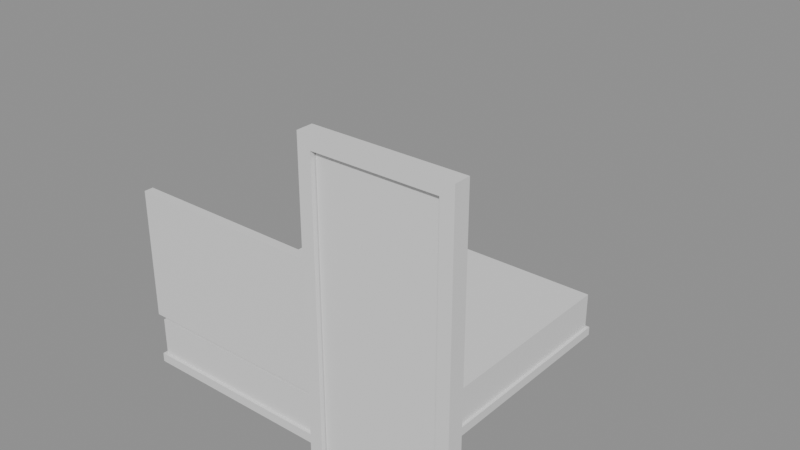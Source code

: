 # Source: e1400_after.blend  (saved by Blender 5.2.44; exported with 4.5.12 LTS)
import bpy
from mathutils import Matrix  # noqa: F401  (used for matrix-valued properties, if any)

bpy.ops.wm.read_factory_settings(use_empty=True)
scene = bpy.context.scene
scene.name = 'Scene'

# ---- materials (node trees are filled in below, after node groups)
mat_madera_roble = bpy.data.materials.new('Madera_Roble')
mat_textil_blanco = bpy.data.materials.new('Textil_Blanco')
mat_marco_pintura = bpy.data.materials.new('Marco_Pintura')
mat_madera = bpy.data.materials.new('Madera')

# ---- material node trees
mat_madera_roble.use_nodes = True; mat_madera_roble.node_tree.nodes.clear()
_N = mat_madera_roble.node_tree.nodes; _L = mat_madera_roble.node_tree.links
n0 = _N.new('ShaderNodeBsdfPrincipled'); n0.name = 'Principled BSDF'; n0.location = (-200, 100)
n0.inputs[3].default_value = 1.45
n0.inputs[10].default_value = 0.005
n1 = _N.new('ShaderNodeOutputMaterial'); n1.name = 'Material Output'; n1.location = (200, 100)
_L.new(n0.outputs[0], n1.inputs[0])
n1.is_active_output = True
mat_textil_blanco.use_nodes = True; mat_textil_blanco.node_tree.nodes.clear()
_N = mat_textil_blanco.node_tree.nodes; _L = mat_textil_blanco.node_tree.links
n0 = _N.new('ShaderNodeBsdfPrincipled'); n0.name = 'Principled BSDF'; n0.location = (-200, 100)
n0.inputs[3].default_value = 1.45
n0.inputs[10].default_value = 0.005
n1 = _N.new('ShaderNodeOutputMaterial'); n1.name = 'Material Output'; n1.location = (200, 100)
_L.new(n0.outputs[0], n1.inputs[0])
n1.is_active_output = True
mat_marco_pintura.use_nodes = True; mat_marco_pintura.node_tree.nodes.clear()
_N = mat_marco_pintura.node_tree.nodes; _L = mat_marco_pintura.node_tree.links
n0 = _N.new('ShaderNodeBsdfPrincipled'); n0.name = 'Principled BSDF'; n0.location = (-200, 100)
n0.inputs[3].default_value = 1.45
n0.inputs[10].default_value = 0.005
n1 = _N.new('ShaderNodeOutputMaterial'); n1.name = 'Material Output'; n1.location = (200, 100)
_L.new(n0.outputs[0], n1.inputs[0])
n1.is_active_output = True
mat_madera.use_nodes = True; mat_madera.node_tree.nodes.clear()
_N = mat_madera.node_tree.nodes; _L = mat_madera.node_tree.links
n0 = _N.new('ShaderNodeBsdfPrincipled'); n0.name = 'Principled BSDF'; n0.location = (-200, 100)
n0.inputs[3].default_value = 1.45
n0.inputs[10].default_value = 0.005
n1 = _N.new('ShaderNodeOutputMaterial'); n1.name = 'Material Output'; n1.location = (200, 100)
_L.new(n0.outputs[0], n1.inputs[0])
n1.is_active_output = True

# ---- meshes
me_cama_matrimonial_base_mesh = bpy.data.meshes.new('Cama_Matrimonial_Base_mesh')
me_cama_matrimonial_base_mesh.from_pydata([(0.0, 0.0, 0.0), (1.92, 0.0, 0.0), (1.92, 2.0, 0.0), (0.0, 2.0, 0.0), (0.0, 0.0, 0.06), (1.92, 0.0, 0.06), (1.92, 2.0, 0.06), (0.0, 2.0, 0.06)], [], [(0, 1, 2, 3), (4, 5, 6, 7), (0, 1, 5, 4), (1, 2, 6, 5), (2, 3, 7, 6), (3, 0, 4, 7)])
me_cama_matrimonial_base_mesh.materials.append(mat_madera_roble)
me_cama_matrimonial_base_mesh.update()
me_cama_matrimonial_colchon_mesh = bpy.data.meshes.new('Cama_Matrimonial_Colchon_mesh')
me_cama_matrimonial_colchon_mesh.from_pydata([(0.0, 0.0, 0.0), (1.88, 0.0, 0.0), (1.88, 1.96, 0.0), (0.0, 1.96, 0.0), (0.0, 0.0, 0.25), (1.88, 0.0, 0.25), (1.88, 1.96, 0.25), (0.0, 1.96, 0.25)], [], [(0, 1, 2, 3), (4, 5, 6, 7), (0, 1, 5, 4), (1, 2, 6, 5), (2, 3, 7, 6), (3, 0, 4, 7)])
me_cama_matrimonial_colchon_mesh.materials.append(mat_textil_blanco)
me_cama_matrimonial_colchon_mesh.update()
me_cama_matrimonial_cabecero_mesh = bpy.data.meshes.new('Cama_Matrimonial_Cabecero_mesh')
me_cama_matrimonial_cabecero_mesh.from_pydata([(0.0, 0.0, 0.0), (1.92, 0.0, 0.0), (1.92, 0.06, 0.0), (0.0, 0.06, 0.0), (0.0, 0.0, 0.85), (1.92, 0.0, 0.85), (1.92, 0.06, 0.85), (0.0, 0.06, 0.85)], [], [(0, 1, 2, 3), (4, 5, 6, 7), (0, 1, 5, 4), (1, 2, 6, 5), (2, 3, 7, 6), (3, 0, 4, 7)])
me_cama_matrimonial_cabecero_mesh.materials.append(mat_madera_roble)
me_cama_matrimonial_cabecero_mesh.update()
me_puerta_nuevo_jamba_izq_mesh = bpy.data.meshes.new('Puerta_Nuevo_Jamba_Izq_mesh')
me_puerta_nuevo_jamba_izq_mesh.from_pydata([(0.0, 0.0, 0.0), (0.08, 0.0, 0.0), (0.08, 0.1, 0.0), (0.0, 0.1, 0.0), (0.0, 0.0, 2.1), (0.08, 0.0, 2.1), (0.08, 0.1, 2.1), (0.0, 0.1, 2.1)], [], [(0, 1, 2, 3), (4, 5, 6, 7), (0, 1, 5, 4), (1, 2, 6, 5), (2, 3, 7, 6), (3, 0, 4, 7)])
me_puerta_nuevo_jamba_izq_mesh.materials.append(mat_marco_pintura)
me_puerta_nuevo_jamba_izq_mesh.update()
me_puerta_nuevo_jamba_der_mesh = bpy.data.meshes.new('Puerta_Nuevo_Jamba_Der_mesh')
me_puerta_nuevo_jamba_der_mesh.from_pydata([(0.0, 0.0, 0.0), (0.08, 0.0, 0.0), (0.08, 0.1, 0.0), (0.0, 0.1, 0.0), (0.0, 0.0, 2.1), (0.08, 0.0, 2.1), (0.08, 0.1, 2.1), (0.0, 0.1, 2.1)], [], [(0, 1, 2, 3), (4, 5, 6, 7), (0, 1, 5, 4), (1, 2, 6, 5), (2, 3, 7, 6), (3, 0, 4, 7)])
me_puerta_nuevo_jamba_der_mesh.materials.append(mat_marco_pintura)
me_puerta_nuevo_jamba_der_mesh.update()
me_puerta_nuevo_dintel_mesh = bpy.data.meshes.new('Puerta_Nuevo_Dintel_mesh')
me_puerta_nuevo_dintel_mesh.from_pydata([(0.0, 0.0, 0.0), (0.74, 0.0, 0.0), (0.74, 0.1, 0.0), (0.0, 0.1, 0.0), (0.0, 0.0, 0.08), (0.74, 0.0, 0.08), (0.74, 0.1, 0.08), (0.0, 0.1, 0.08)], [], [(0, 1, 2, 3), (4, 5, 6, 7), (0, 1, 5, 4), (1, 2, 6, 5), (2, 3, 7, 6), (3, 0, 4, 7)])
me_puerta_nuevo_dintel_mesh.materials.append(mat_marco_pintura)
me_puerta_nuevo_dintel_mesh.update()
me_puerta_nuevo_panel_mesh = bpy.data.meshes.new('Puerta_Nuevo_Panel_mesh')
me_puerta_nuevo_panel_mesh.from_pydata([(0.0, 0.0, 0.0), (0.73, 0.0, 0.0), (0.73, 0.04, 0.0), (0.0, 0.04, 0.0), (0.0, 0.0, 2.01), (0.73, 0.0, 2.01), (0.73, 0.04, 2.01), (0.0, 0.04, 2.01)], [], [(0, 1, 2, 3), (4, 5, 6, 7), (0, 1, 5, 4), (1, 2, 6, 5), (2, 3, 7, 6), (3, 0, 4, 7)])
me_puerta_nuevo_panel_mesh.materials.append(mat_madera)
me_puerta_nuevo_panel_mesh.update()

# ---- objects
ob_cama_matrimonial = bpy.data.objects.new('Cama_Matrimonial', None)
ob_cama_matrimonial_base = bpy.data.objects.new('Cama_Matrimonial_Base', me_cama_matrimonial_base_mesh)
ob_cama_matrimonial_colchon = bpy.data.objects.new('Cama_Matrimonial_Colchon', me_cama_matrimonial_colchon_mesh)
ob_cama_matrimonial_cabecero = bpy.data.objects.new('Cama_Matrimonial_Cabecero', me_cama_matrimonial_cabecero_mesh)
ob_puerta_nuevo = bpy.data.objects.new('Puerta_Nuevo', None)
ob_puerta_nuevo_jamba_izq = bpy.data.objects.new('Puerta_Nuevo_Jamba_Izq', me_puerta_nuevo_jamba_izq_mesh)
ob_puerta_nuevo_jamba_der = bpy.data.objects.new('Puerta_Nuevo_Jamba_Der', me_puerta_nuevo_jamba_der_mesh)
ob_puerta_nuevo_dintel = bpy.data.objects.new('Puerta_Nuevo_Dintel', me_puerta_nuevo_dintel_mesh)
ob_puerta_nuevo_panel = bpy.data.objects.new('Puerta_Nuevo_Panel', me_puerta_nuevo_panel_mesh)

# ---- transforms, parenting, visibility, modifiers, constraints
ob_cama_matrimonial.location = (0.0, 0.0, 0.0)
ob_cama_matrimonial.empty_display_type = 'ARROWS'
ob_cama_matrimonial_base.parent = ob_cama_matrimonial
ob_cama_matrimonial_base.location = (0.0, 0.0, 0.0)
ob_cama_matrimonial_colchon.parent = ob_cama_matrimonial
ob_cama_matrimonial_colchon.location = (0.02, 0.02, 0.06)
ob_cama_matrimonial_cabecero.parent = ob_cama_matrimonial
ob_cama_matrimonial_cabecero.location = (0.0, 0.0, 0.35)
ob_puerta_nuevo.location = (1.6, -0.3, 0.0)
ob_puerta_nuevo.empty_display_type = 'ARROWS'
ob_puerta_nuevo_jamba_izq.parent = ob_puerta_nuevo
ob_puerta_nuevo_jamba_izq.location = (0.0, 0.0, 0.0)
ob_puerta_nuevo_jamba_der.parent = ob_puerta_nuevo
ob_puerta_nuevo_jamba_der.location = (0.82, 0.0, 0.0)
ob_puerta_nuevo_dintel.parent = ob_puerta_nuevo
ob_puerta_nuevo_dintel.location = (0.08, 0.0, 2.02)
ob_puerta_nuevo_panel.parent = ob_puerta_nuevo
ob_puerta_nuevo_panel.location = (0.085, 0.03, 0.005)

# ---- collection membership
scene.collection.objects.link(ob_cama_matrimonial)
scene.collection.objects.link(ob_cama_matrimonial_base)
scene.collection.objects.link(ob_cama_matrimonial_colchon)
scene.collection.objects.link(ob_cama_matrimonial_cabecero)
scene.collection.objects.link(ob_puerta_nuevo)
scene.collection.objects.link(ob_puerta_nuevo_jamba_izq)
scene.collection.objects.link(ob_puerta_nuevo_jamba_der)
scene.collection.objects.link(ob_puerta_nuevo_dintel)
scene.collection.objects.link(ob_puerta_nuevo_panel)

# ---- scene / render settings (as saved in the file)
scene.frame_start = 1; scene.frame_end = 250; scene.frame_set(1)
scene.render.engine = 'BLENDER_EEVEE_NEXT'
scene.render.bake_bias = 0.0
scene.render.bake_samples = 0
scene.render.compositor_device = 'GPU'
scene.eevee.use_volume_custom_range = False
scene.eevee.fast_gi_thickness_near = 0.1
scene.eevee.fast_gi_thickness_far = 0.0
scene.eevee.ray_tracing_options.screen_trace_thickness = 0.1
bpy.context.view_layer.update()

# ---- added for rendering (the .blend has no active camera and no usable light): camera, sun + grey world if the file has none
cam_auto = bpy.data.cameras.new('AutoCamera')
cam_auto.lens = 50.0
cam_auto.sensor_width = 36.0
cam_auto.clip_end = 1000.0
ob_auto_camera = bpy.data.objects.new('AutoCamera', cam_auto)
scene.collection.objects.link(ob_auto_camera)
ob_auto_camera.location = (4.94511, -3.58413, 4.00609)
ob_auto_camera.rotation_euler = (1.09748, -7.21219e-08, 0.694738)
scene.camera = ob_auto_camera
light_auto_sun = bpy.data.lights.new('AutoSun', 'SUN')
light_auto_sun.energy = 3.0
light_auto_sun.angle = 0.0523599
ob_auto_sun = bpy.data.objects.new('AutoSun', light_auto_sun)
scene.collection.objects.link(ob_auto_sun)
ob_auto_sun.rotation_euler = (0.872665, 0.174533, 0.523599)
if scene.world is None:
    world_auto = bpy.data.worlds.new('AutoWorld')
    world_auto.color = (0.3, 0.3, 0.3)
    scene.world = world_auto
bpy.context.view_layer.update()
